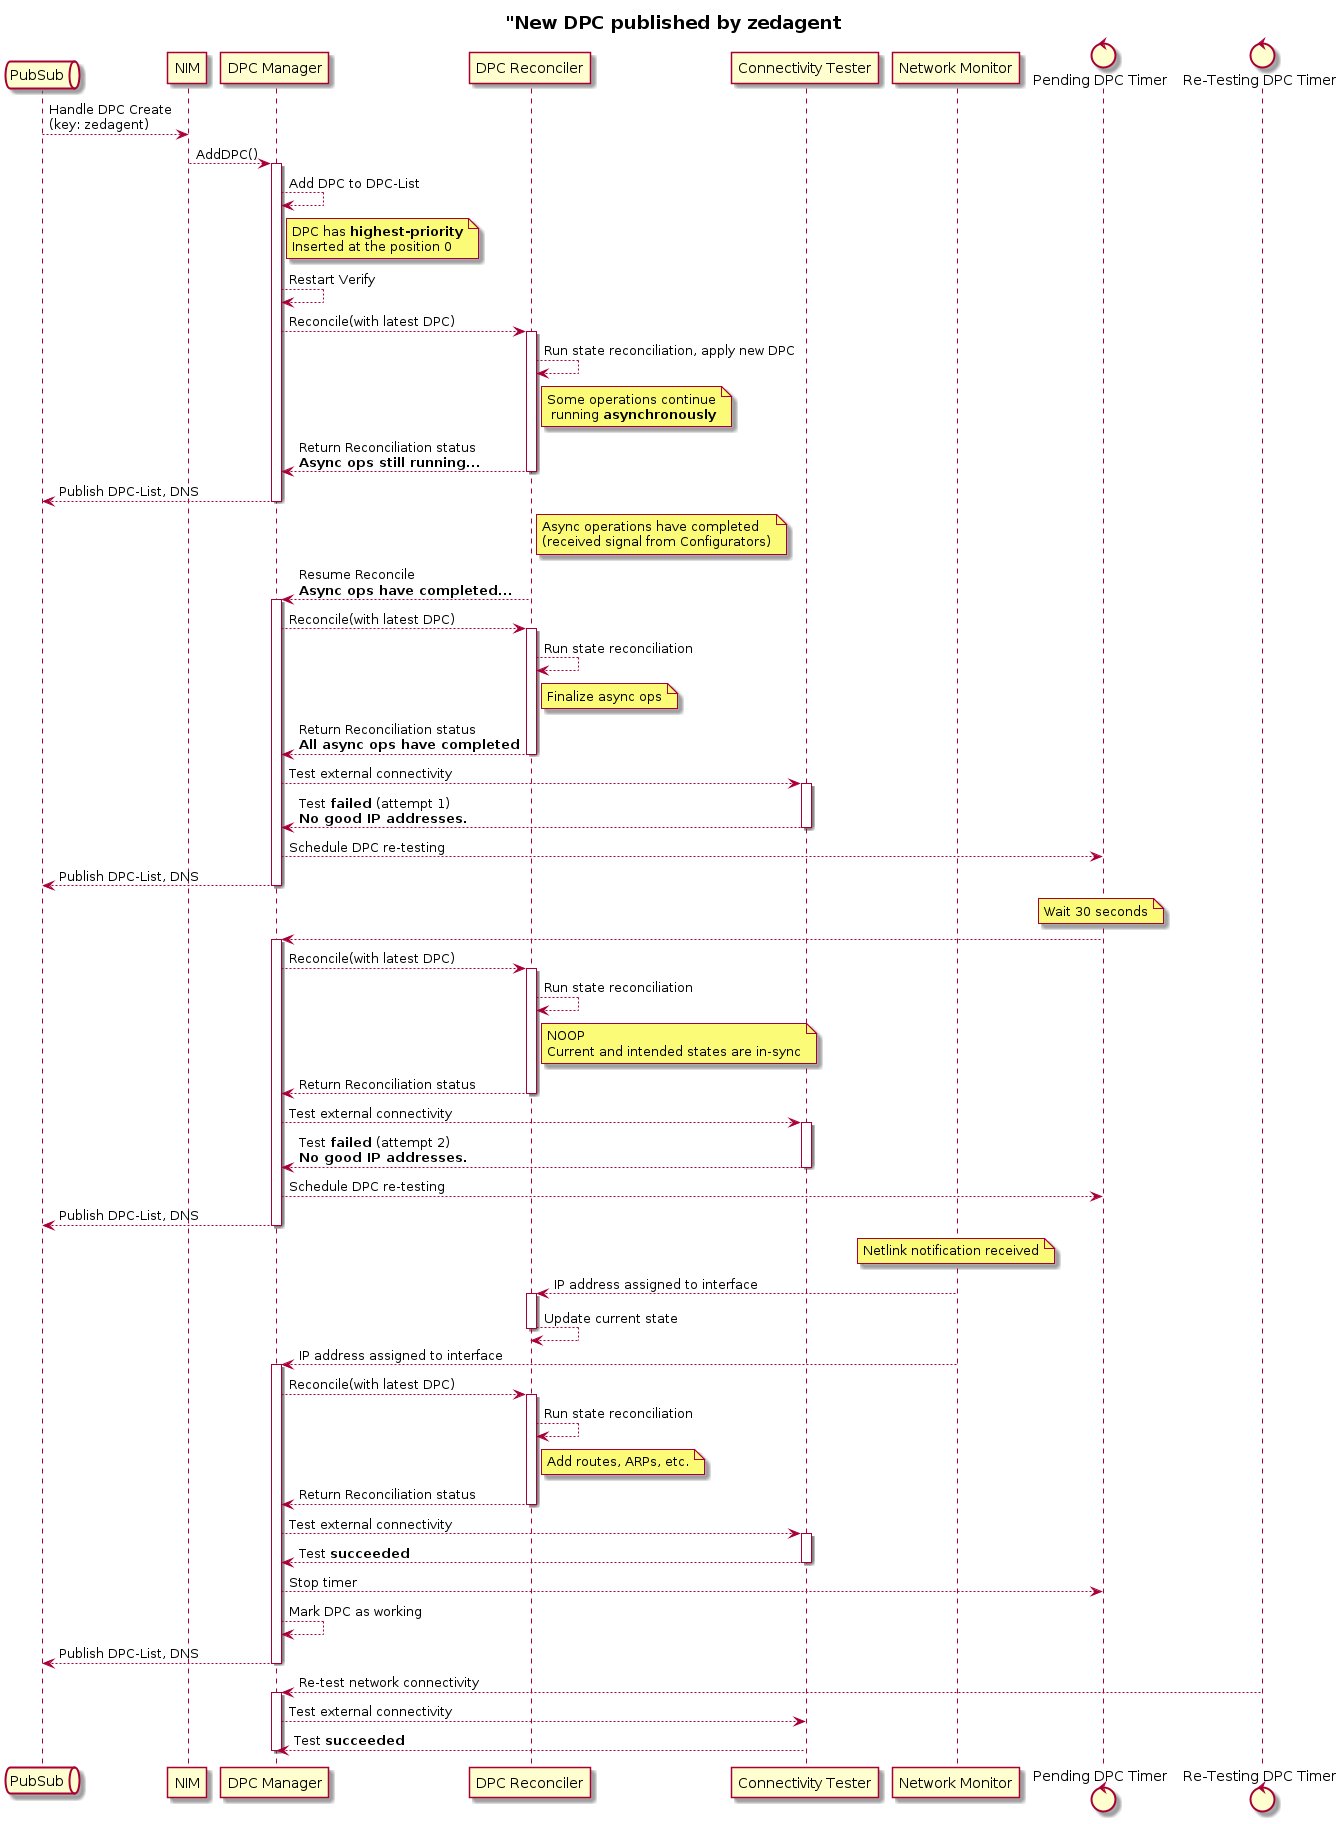

The diagram above was rendered by PlantUML. Its source (embedded in the PNG):
@startuml
title "<b>New DPC published by zedagent</b>

queue "PubSub"
participant NIM
participant "DPC Manager" as Manager
participant "DPC Reconciler" as Reconciler
participant "Connectivity Tester" as Tester
participant "Network Monitor" as Monitor
control "Pending DPC Timer" as PendTimer
control "Re-Testing DPC Timer" as TestTimer



PubSub --> NIM : Handle DPC Create\n(key: zedagent)
NIM --> Manager : AddDPC()
activate Manager
Manager --> Manager : Add DPC to DPC-List
note right Manager: DPC has <b>highest-priority</b>\nInserted at the position 0
Manager --> Manager : Restart Verify
Manager --> Reconciler : Reconcile(with latest DPC)
activate Reconciler
Reconciler --> Reconciler : Run state reconciliation, apply new DPC
note right Reconciler: Some operations continue\n running <b>asynchronously</b>
Reconciler --> Manager : Return Reconciliation status\n<b>Async ops still running...</b>
deactivate Reconciler
Manager --> PubSub : Publish DPC-List, DNS
deactivate Manager

note right Reconciler: Async operations have completed\n(received signal from Configurators)
Reconciler --> Manager : Resume Reconcile \n<b>Async ops have completed...</b>
activate Manager
Manager --> Reconciler : Reconcile(with latest DPC)
activate Reconciler
Reconciler --> Reconciler : Run state reconciliation
note right Reconciler: Finalize async ops
Reconciler --> Manager : Return Reconciliation status\n<b>All async ops have completed</b>
deactivate Reconciler
Manager --> Tester : Test external connectivity
activate Tester
Tester --> Manager : Test <b>failed</b> (attempt 1)\n<b>No good IP addresses.</b>
deactivate Tester
Manager --> PendTimer : Schedule DPC re-testing
Manager --> PubSub : Publish DPC-List, DNS
deactivate Manager

note over PendTimer: Wait 30 seconds
PendTimer --> Manager
activate Manager
Manager --> Reconciler : Reconcile(with latest DPC)
activate Reconciler
Reconciler --> Reconciler : Run state reconciliation
note right Reconciler: NOOP\nCurrent and intended states are in-sync
Reconciler --> Manager : Return Reconciliation status
deactivate Reconciler
Manager --> Tester : Test external connectivity
activate Tester
Tester --> Manager : Test <b>failed</b> (attempt 2)\n<b>No good IP addresses.</b>
deactivate Tester
Manager --> PendTimer : Schedule DPC re-testing
Manager --> PubSub : Publish DPC-List, DNS
deactivate Manager

note over Monitor: Netlink notification received
Monitor --> Reconciler: IP address assigned to interface
activate Reconciler
Reconciler --> Reconciler : Update current state
deactivate Reconciler
Monitor --> Manager : IP address assigned to interface
activate Manager
Manager --> Reconciler : Reconcile(with latest DPC)
activate Reconciler
Reconciler --> Reconciler : Run state reconciliation
note right Reconciler: Add routes, ARPs, etc.
Reconciler --> Manager : Return Reconciliation status
deactivate Reconciler
Manager --> Tester : Test external connectivity
activate Tester
Tester --> Manager : Test <b>succeeded</b>
deactivate Tester
Manager --> PendTimer : Stop timer
Manager --> Manager : Mark DPC as working
Manager --> PubSub : Publish DPC-List, DNS
deactivate Manager

TestTimer --> Manager : Re-test network connectivity
activate Manager
Manager --> Tester : Test external connectivity
Tester --> Manager : Test <b>succeeded</b>
deactivate Manager
@enduml